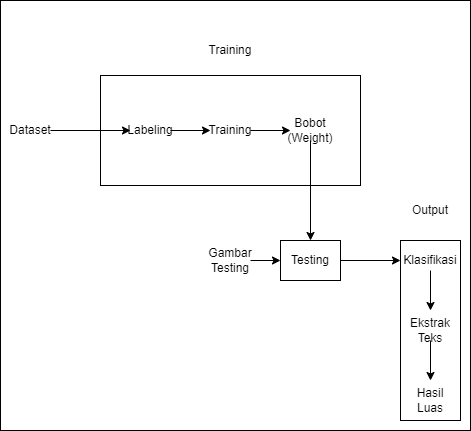

The diagram above was exported from draw.io. Its source (the exported page's mxGraphModel, read from the mxfile embedded in the PNG):
<mxGraphModel dx="1662" dy="762" grid="1" gridSize="10" guides="1" tooltips="1" connect="1" arrows="1" fold="1" page="1" pageScale="1" pageWidth="850" pageHeight="1100" math="0" shadow="0">
  <root>
    <mxCell id="0" />
    <mxCell id="1" parent="0" />
    <mxCell id="JJza0emPLSCjygIOTgRu-26" value="" style="rounded=0;whiteSpace=wrap;html=1;" vertex="1" parent="1">
      <mxGeometry x="110" y="130" width="470" height="430" as="geometry" />
    </mxCell>
    <mxCell id="JJza0emPLSCjygIOTgRu-25" value="" style="rounded=0;whiteSpace=wrap;html=1;" vertex="1" parent="1">
      <mxGeometry x="510" y="370" width="60" height="180" as="geometry" />
    </mxCell>
    <mxCell id="JJza0emPLSCjygIOTgRu-24" style="edgeStyle=orthogonalEdgeStyle;rounded=0;orthogonalLoop=1;jettySize=auto;html=1;exitX=1;exitY=0.5;exitDx=0;exitDy=0;" edge="1" parent="1" source="JJza0emPLSCjygIOTgRu-22">
      <mxGeometry relative="1" as="geometry">
        <mxPoint x="510" y="390" as="targetPoint" />
      </mxGeometry>
    </mxCell>
    <mxCell id="JJza0emPLSCjygIOTgRu-22" value="" style="rounded=0;whiteSpace=wrap;html=1;" vertex="1" parent="1">
      <mxGeometry x="390" y="370" width="60" height="40" as="geometry" />
    </mxCell>
    <mxCell id="JJza0emPLSCjygIOTgRu-11" value="" style="rounded=0;whiteSpace=wrap;html=1;" vertex="1" parent="1">
      <mxGeometry x="210" y="205" width="260" height="110" as="geometry" />
    </mxCell>
    <mxCell id="JJza0emPLSCjygIOTgRu-14" style="edgeStyle=orthogonalEdgeStyle;rounded=0;orthogonalLoop=1;jettySize=auto;html=1;exitX=1;exitY=0.5;exitDx=0;exitDy=0;entryX=0;entryY=0.5;entryDx=0;entryDy=0;" edge="1" parent="1" source="JJza0emPLSCjygIOTgRu-1" target="JJza0emPLSCjygIOTgRu-2">
      <mxGeometry relative="1" as="geometry" />
    </mxCell>
    <mxCell id="JJza0emPLSCjygIOTgRu-1" value="Dataset" style="text;html=1;strokeColor=none;fillColor=none;align=center;verticalAlign=middle;whiteSpace=wrap;rounded=0;" vertex="1" parent="1">
      <mxGeometry x="120" y="250" width="40" height="20" as="geometry" />
    </mxCell>
    <mxCell id="JJza0emPLSCjygIOTgRu-15" style="edgeStyle=orthogonalEdgeStyle;rounded=0;orthogonalLoop=1;jettySize=auto;html=1;exitX=1;exitY=0.5;exitDx=0;exitDy=0;entryX=0;entryY=0.5;entryDx=0;entryDy=0;" edge="1" parent="1" source="JJza0emPLSCjygIOTgRu-2" target="JJza0emPLSCjygIOTgRu-3">
      <mxGeometry relative="1" as="geometry" />
    </mxCell>
    <mxCell id="JJza0emPLSCjygIOTgRu-2" value="Labeling" style="text;html=1;strokeColor=none;fillColor=none;align=center;verticalAlign=middle;whiteSpace=wrap;rounded=0;" vertex="1" parent="1">
      <mxGeometry x="240" y="250" width="40" height="20" as="geometry" />
    </mxCell>
    <mxCell id="JJza0emPLSCjygIOTgRu-16" style="edgeStyle=orthogonalEdgeStyle;rounded=0;orthogonalLoop=1;jettySize=auto;html=1;exitX=1;exitY=0.5;exitDx=0;exitDy=0;entryX=0;entryY=0.5;entryDx=0;entryDy=0;" edge="1" parent="1" source="JJza0emPLSCjygIOTgRu-3" target="JJza0emPLSCjygIOTgRu-4">
      <mxGeometry relative="1" as="geometry" />
    </mxCell>
    <mxCell id="JJza0emPLSCjygIOTgRu-3" value="Training" style="text;html=1;strokeColor=none;fillColor=none;align=center;verticalAlign=middle;whiteSpace=wrap;rounded=0;" vertex="1" parent="1">
      <mxGeometry x="320" y="250" width="40" height="20" as="geometry" />
    </mxCell>
    <mxCell id="JJza0emPLSCjygIOTgRu-17" style="edgeStyle=orthogonalEdgeStyle;rounded=0;orthogonalLoop=1;jettySize=auto;html=1;exitX=0.5;exitY=1;exitDx=0;exitDy=0;entryX=0.5;entryY=0;entryDx=0;entryDy=0;" edge="1" parent="1" source="JJza0emPLSCjygIOTgRu-4" target="JJza0emPLSCjygIOTgRu-22">
      <mxGeometry relative="1" as="geometry">
        <mxPoint x="420" y="350" as="targetPoint" />
      </mxGeometry>
    </mxCell>
    <mxCell id="JJza0emPLSCjygIOTgRu-4" value="Bobot (Weight)" style="text;html=1;strokeColor=none;fillColor=none;align=center;verticalAlign=middle;whiteSpace=wrap;rounded=0;" vertex="1" parent="1">
      <mxGeometry x="400" y="250" width="40" height="20" as="geometry" />
    </mxCell>
    <mxCell id="JJza0emPLSCjygIOTgRu-18" style="edgeStyle=orthogonalEdgeStyle;rounded=0;orthogonalLoop=1;jettySize=auto;html=1;exitX=1;exitY=0.5;exitDx=0;exitDy=0;entryX=0;entryY=0.5;entryDx=0;entryDy=0;" edge="1" parent="1" source="JJza0emPLSCjygIOTgRu-5" target="JJza0emPLSCjygIOTgRu-22">
      <mxGeometry relative="1" as="geometry">
        <mxPoint x="380" y="390" as="targetPoint" />
      </mxGeometry>
    </mxCell>
    <mxCell id="JJza0emPLSCjygIOTgRu-5" value="Gambar Testing" style="text;html=1;strokeColor=none;fillColor=none;align=center;verticalAlign=middle;whiteSpace=wrap;rounded=0;" vertex="1" parent="1">
      <mxGeometry x="320" y="380" width="40" height="20" as="geometry" />
    </mxCell>
    <mxCell id="JJza0emPLSCjygIOTgRu-6" value="Testing" style="text;html=1;strokeColor=none;fillColor=none;align=center;verticalAlign=middle;whiteSpace=wrap;rounded=0;" vertex="1" parent="1">
      <mxGeometry x="400" y="380" width="40" height="20" as="geometry" />
    </mxCell>
    <mxCell id="JJza0emPLSCjygIOTgRu-20" style="edgeStyle=orthogonalEdgeStyle;rounded=0;orthogonalLoop=1;jettySize=auto;html=1;exitX=0.5;exitY=1;exitDx=0;exitDy=0;" edge="1" parent="1" source="JJza0emPLSCjygIOTgRu-7">
      <mxGeometry relative="1" as="geometry">
        <mxPoint x="540" y="440" as="targetPoint" />
      </mxGeometry>
    </mxCell>
    <mxCell id="JJza0emPLSCjygIOTgRu-7" value="Klasifikasi" style="text;html=1;strokeColor=none;fillColor=none;align=center;verticalAlign=middle;whiteSpace=wrap;rounded=0;" vertex="1" parent="1">
      <mxGeometry x="520" y="380" width="40" height="20" as="geometry" />
    </mxCell>
    <mxCell id="JJza0emPLSCjygIOTgRu-21" style="edgeStyle=orthogonalEdgeStyle;rounded=0;orthogonalLoop=1;jettySize=auto;html=1;exitX=0.5;exitY=1;exitDx=0;exitDy=0;" edge="1" parent="1" source="JJza0emPLSCjygIOTgRu-8">
      <mxGeometry relative="1" as="geometry">
        <mxPoint x="540" y="510" as="targetPoint" />
      </mxGeometry>
    </mxCell>
    <mxCell id="JJza0emPLSCjygIOTgRu-8" value="Ekstrak Teks" style="text;html=1;strokeColor=none;fillColor=none;align=center;verticalAlign=middle;whiteSpace=wrap;rounded=0;" vertex="1" parent="1">
      <mxGeometry x="520" y="450" width="40" height="20" as="geometry" />
    </mxCell>
    <mxCell id="JJza0emPLSCjygIOTgRu-9" value="Hasil Luas" style="text;html=1;strokeColor=none;fillColor=none;align=center;verticalAlign=middle;whiteSpace=wrap;rounded=0;" vertex="1" parent="1">
      <mxGeometry x="520" y="520" width="40" height="20" as="geometry" />
    </mxCell>
    <mxCell id="JJza0emPLSCjygIOTgRu-10" value="Output" style="text;html=1;strokeColor=none;fillColor=none;align=center;verticalAlign=middle;whiteSpace=wrap;rounded=0;" vertex="1" parent="1">
      <mxGeometry x="520" y="330" width="40" height="20" as="geometry" />
    </mxCell>
    <mxCell id="JJza0emPLSCjygIOTgRu-12" value="Training" style="text;html=1;strokeColor=none;fillColor=none;align=center;verticalAlign=middle;whiteSpace=wrap;rounded=0;" vertex="1" parent="1">
      <mxGeometry x="320" y="170" width="40" height="20" as="geometry" />
    </mxCell>
  </root>
</mxGraphModel>